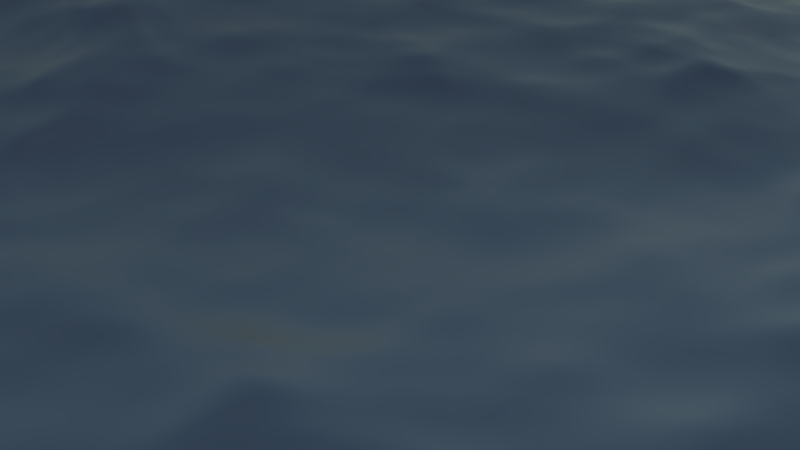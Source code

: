 # Source: realistisches_wasser.blend  (saved by Blender 2.76.0; exported with 4.5.12 LTS)
import bpy
from mathutils import Matrix  # noqa: F401  (used for matrix-valued properties, if any)

bpy.ops.wm.read_factory_settings(use_empty=True)
scene = bpy.context.scene
scene.name = 'Scene'

# ---- collections
col_collection_1 = bpy.data.collections.new('Collection 1'); scene.collection.children.link(col_collection_1)

# ---- materials (node trees are filled in below, after node groups)
mat_material_001 = bpy.data.materials.new('Material.001')
mat_material_001.alpha_threshold = 0.0
mat_material_001.roughness = 0.5

# ---- material node trees
mat_material_001.use_nodes = True; mat_material_001.node_tree.nodes.clear()
_N = mat_material_001.node_tree.nodes; _L = mat_material_001.node_tree.links
n0 = _N.new('ShaderNodeOutputMaterial'); n0.name = 'Material Output'; n0.location = (772, 366)
n1 = _N.new('ShaderNodeMixShader'); n1.name = 'Mix Shader'; n1.location = (332, 396)
n2 = _N.new('ShaderNodeBsdfAnisotropic'); n2.name = 'Glossy BSDF'; n2.location = (51, 347)
n2.distribution = 'GGX'
n2.inputs[1].default_value = 0.3162
n3 = _N.new('ShaderNodeBsdfAnisotropic'); n3.name = 'Glossy BSDF.001'; n3.location = (36, 137)
n3.distribution = 'GGX'
n3.inputs[0].default_value = (0.01525, 0.01525, 0.01525, 1.0)
n3.inputs[1].default_value = 0.3162
n4 = _N.new('ShaderNodeMixShader'); n4.name = 'Mix Shader.001'; n4.location = (552, 427)
n5 = _N.new('ShaderNodeBsdfRefraction'); n5.name = 'Refraction BSDF'; n5.location = (358, 200)
n5.inputs[0].default_value = (0.8, 0.8, 0.8, 1.0)
n6 = _N.new('ShaderNodeLayerWeight'); n6.name = 'Layer Weight'; n6.location = (60, 626)
n6.inputs[0].default_value = 0.6
n7 = _N.new('ShaderNodeLayerWeight'); n7.name = 'Layer Weight.001'; n7.location = (356, 709)
n7.inputs[0].default_value = 0.2
_L.new(n2.outputs[0], n1.inputs[1])
_L.new(n1.outputs[0], n4.inputs[1])
_L.new(n3.outputs[0], n1.inputs[2])
_L.new(n6.outputs[0], n1.inputs[0])
_L.new(n4.outputs[0], n0.inputs[0])
_L.new(n5.outputs[0], n4.inputs[2])
_L.new(n7.outputs[0], n4.inputs[0])
n0.is_active_output = True

# ---- world
world_world_001 = bpy.data.worlds.new('World.001'); scene.world = world_world_001
world_world_001.use_nodes = True; world_world_001.node_tree.nodes.clear()
_N = world_world_001.node_tree.nodes; _L = world_world_001.node_tree.links
n0 = _N.new('ShaderNodeTexSky'); n0.name = 'Sky Texture'; n0.location = (-464, 280)
n0.sky_type = 'HOSEK_WILKIE'
n0.sun_direction = (0.005525, -0.9337, 0.358)
n0.sun_elevation = 1.571
n1 = _N.new('ShaderNodeOutputWorld'); n1.name = 'World Output'; n1.location = (534, 337)
n2 = _N.new('ShaderNodeBackground'); n2.name = 'Background'; n2.location = (264, 365)
n2.inputs[1].default_value = 1.5
n3 = _N.new('ShaderNodeHueSaturation'); n3.name = 'Hue Saturation Value'; n3.location = (-80, 410)
_L.new(n2.outputs[0], n1.inputs[0])
_L.new(n0.outputs[0], n3.inputs[4])
_L.new(n3.outputs[0], n2.inputs[0])
n1.is_active_output = True
world_world_001.use_sun_shadow = False
world_world_001.sun_shadow_jitter_overblur = 0.0
world_world_001.cycles.sampling_method = 'MANUAL'
world_world_001.cycles.sample_map_resolution = 256

# ---- cameras
cam_camera = bpy.data.cameras.new('Camera')
cam_camera.clip_end = 100.0
cam_camera.lens = 35.0
cam_camera.sensor_width = 32.0
cam_camera.sensor_height = 18.0
cam_camera.ortho_scale = 7.314
cam_camera.dof.focus_distance = 0.0

# ---- lights
light_lamp = bpy.data.lights.new('Lamp', 'SUN')
light_lamp.transmission_factor = 0.0
light_lamp.cutoff_distance = 30.0
light_lamp.angle = 0.1993
light_lamp.energy = 1.0
light_lamp.shadow_buffer_clip_start = 1.001
light_lamp.shadow_soft_size = 0.1
light_lamp.shadow_cascade_max_distance = 1000.0
light_lamp.cycles.use_multiple_importance_sampling = False

# ---- meshes
me_cube_002 = bpy.data.meshes.new('Cube.002')
me_cube_002.from_pydata([(-1.0, -1.0, -1.0), (-1.0, -1.0, 1.0), (-1.0, 1.0, -1.0), (-1.0, 1.0, 1.0), (1.0, -1.0, -1.0), (1.0, -1.0, 1.0), (1.0, 1.0, -1.0), (1.0, 1.0, 1.0)], [], [(1, 3, 2, 0), (3, 7, 6, 2), (7, 5, 4, 6), (5, 1, 0, 4), (0, 2, 6, 4), (5, 7, 3, 1)])
me_cube_002.use_remesh_preserve_volume = False
me_cube_002.use_remesh_preserve_attributes = False
me_cube_002.use_mirror_vertex_groups = False
me_cube_002.update()
me_cube = bpy.data.meshes.new('Cube')
me_cube.from_pydata([(1.0, 1.0, -1.0), (1.0, -1.0, -1.0), (-1.0, -1.0, -1.0), (-1.0, 1.0, -1.0), (1.0, 1.0, 1.0), (1.0, -1.0, 1.0), (-1.0, -1.0, 1.0), (-1.0, 1.0, 1.0)], [], [(0, 1, 2, 3), (4, 7, 6, 5), (0, 4, 5, 1), (1, 5, 6, 2), (2, 6, 7, 3), (4, 0, 3, 7)])
me_cube.materials.append(mat_material_001)
me_cube.use_remesh_preserve_volume = False
me_cube.use_remesh_preserve_attributes = False
me_cube.use_mirror_vertex_groups = False
me_cube.update()

# ---- objects
ob_cube_001 = bpy.data.objects.new('Cube.001', me_cube_002)
ob_cube = bpy.data.objects.new('Cube', me_cube)
ob_lamp = bpy.data.objects.new('Lamp', light_lamp)
ob_camera = bpy.data.objects.new('Camera', cam_camera)

# ---- transforms, parenting, visibility, modifiers, constraints
ob_cube_001.location = (8.158, 4.583, 0.8541)
ob_cube_001.lineart.crease_threshold = 0.0
_m = ob_cube_001.modifiers.new('Dynamic Paint', 'DYNAMIC_PAINT')
_m.brush_settings.paint_color = (0.15, 0.4, 0.8)
_m.brush_settings.paint_alpha = 1.0
_m.brush_settings.use_absolute_alpha = True
_m.brush_settings.paint_wetness = 1.0
_m.brush_settings.wave_type = 'CHANGE'
_m.brush_settings.wave_factor = 1.0
_m.brush_settings.smudge_strength = 0.3
_m.brush_settings.velocity_max = 1.0
_m.brush_settings.paint_source = 'VOLUME_DISTANCE'
_m.brush_settings.paint_distance = 1.0
_m.brush_settings.use_proximity_ramp_alpha = True
_m.brush_settings.proximity_falloff = 'SMOOTH'
_m.brush_settings.solid_radius = 0.2
_m.brush_settings.smooth_radius = 0.05
_m.ui_type = 'BRUSH'
ob_cube.location = (0.0, 0.0, 1.487)
ob_cube.rotation_euler = (0.03814, -0.0, 0.0)
ob_cube.lock_rotations_4d = False
ob_cube.empty_display_type = 'ARROWS'
ob_cube.lineart.crease_threshold = 0.0
_m = ob_cube.modifiers.new('Ocean', 'OCEAN')
_m.resolution = 15
_m.viewport_resolution = 15
_m.wave_scale = 1.7
_m.choppiness = 2.0
_m.time = 4.397
_m.filepath = '//../../../tmp/blender_6ovwhQ/cache_ocean'
_m = ob_cube.modifiers.new('Dynamic Paint', 'DYNAMIC_PAINT')
ob_lamp.location = (4.076, 1.005, 5.904)
ob_lamp.rotation_euler = (0.6503, 0.05522, 1.866)
ob_lamp.lock_rotations_4d = False
ob_lamp.empty_display_type = 'ARROWS'
ob_lamp.color = (0.0, 0.0, 0.0, 0.0)
ob_lamp.lineart.crease_threshold = 0.0
ob_camera.location = (7.481, -6.508, 5.344)
ob_camera.rotation_euler = (1.109, 0.01082, 0.8149)
ob_camera.lock_rotations_4d = False
ob_camera.empty_display_type = 'ARROWS'
ob_camera.color = (0.0, 0.0, 0.0, 0.0)
ob_camera.display_type = 'WIRE'
ob_camera.lineart.crease_threshold = 0.0

# ---- collection membership
col_collection_1.objects.link(ob_cube_001)
col_collection_1.objects.link(ob_cube)
col_collection_1.objects.link(ob_lamp)
col_collection_1.objects.link(ob_camera)

# ---- scene / render settings (as saved in the file)
scene.camera = ob_camera
scene.frame_start = 1; scene.frame_end = 200; scene.frame_set(53)
scene.render.engine = 'CYCLES'
scene.render.resolution_percentage = 50
scene.render.dither_intensity = 0.0
scene.cycles.use_denoising = False
scene.cycles.samples = 10
scene.cycles.sampling_pattern = 'TABULATED_SOBOL'
scene.cycles.light_sampling_threshold = 0.0
scene.cycles.use_adaptive_sampling = False
scene.cycles.use_light_tree = False
scene.cycles.caustics_reflective = False
scene.cycles.caustics_refractive = False
scene.cycles.blur_glossy = 0.0
scene.cycles.pixel_filter_type = 'GAUSSIAN'
scene.cycles.sample_clamp_indirect = 0.0
scene.view_settings.view_transform = 'Standard'
bpy.context.view_layer.update()
